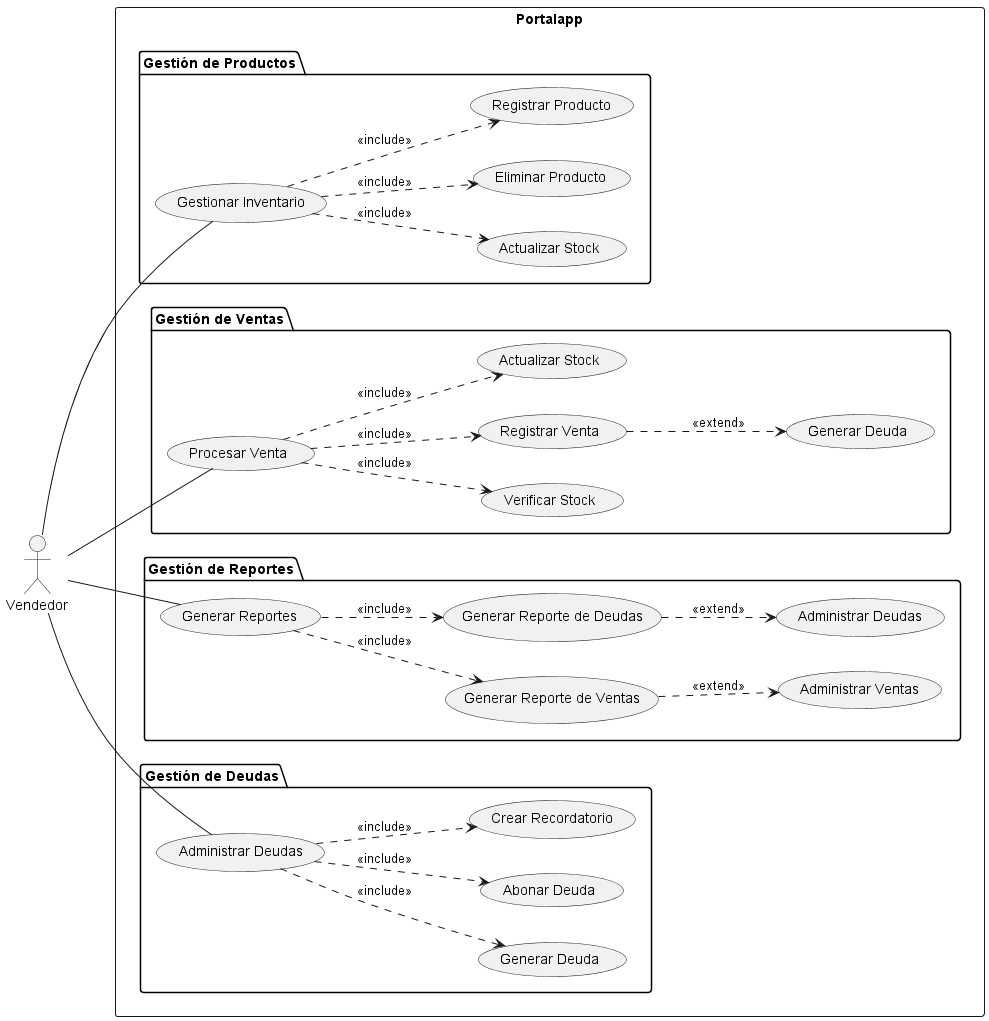

The diagram above was rendered by PlantUML. Its source (embedded in the PNG):
@startuml Casos de uso
left to right direction
actor Vendedor

rectangle "Portalapp" {
  package "Gestión de Productos" {
    usecase "Gestionar Inventario" as CU02
    usecase "Actualizar Stock" as CU02.1
    usecase "Eliminar Producto" as CU02.2
    usecase "Registrar Producto" as CU02.3
  }

  package "Gestión de Ventas" {
    usecase "Procesar Venta" as CU01
    usecase "Verificar Stock" as CU01.1
    usecase "Registrar Venta" as CU01.2
    usecase "Actualizar Stock" as CU01.3
    usecase "Generar Deuda" as CU01.4
  }

  package "Gestión de Reportes" {
    usecase "Generar Reportes" as CU04
    usecase "Generar Reporte de Ventas" as CU04.1
    usecase "Administrar Ventas" as CU04.3
    usecase "Generar Reporte de Deudas" as CU04.2
    usecase "Administrar Deudas" as CU04.4
  }

  package "Gestión de Deudas" {
    usecase "Administrar Deudas" as CU03
    usecase "Generar Deuda" as CU03.1
    usecase "Abonar Deuda" as CU03.2
    usecase "Crear Recordatorio" as CU03.3
  }

  ' Relaciones Gestión de Ventas
  Vendedor -- CU01
  CU01 ..> CU01.1 : <<include>>
  CU01 ..> CU01.2 : <<include>>
  CU01 ..> CU01.3 : <<include>>
  CU01.2 ..> CU01.4 : <<extend>>

  ' Relaciones Gestión de Productos
  Vendedor -- CU02
  CU02 ..> CU02.1 : <<include>>
  CU02 ..> CU02.2 : <<include>>
  CU02 ..> CU02.3 : <<include>>

  ' Relaciones Gestión de Deudas
  Vendedor -- CU03
  CU03 ..> CU03.1 : <<include>>
  CU03 ..> CU03.2 : <<include>>
  CU03 ..> CU03.3 : <<include>>

  ' Relaciones Gestión de Reportes
  Vendedor -- CU04
  CU04 ..> CU04.1 : <<include>>
  CU04 ..> CU04.2 : <<include>>

  CU04.1 ..> CU04.3 : <<extend>>
  CU04.2 ..> CU04.4 : <<extend>>
}

@enduml